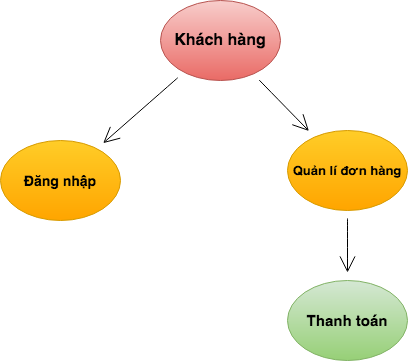

The diagram above was exported from draw.io. Its source (the exported page's mxGraphModel, read from the mxfile embedded in the PNG):
<mxGraphModel dx="1199" dy="546" grid="1" gridSize="10" guides="1" tooltips="1" connect="1" arrows="1" fold="1" page="1" pageScale="1" pageWidth="413" pageHeight="583" math="0" shadow="0">
  <root>
    <mxCell id="0" />
    <mxCell id="1" parent="0" />
    <mxCell id="RpsvL2v2ApsUGLG4uwpw-4" value="" style="edgeStyle=none;curved=1;rounded=0;orthogonalLoop=1;jettySize=auto;html=1;endArrow=open;startSize=14;endSize=14;sourcePerimeterSpacing=8;targetPerimeterSpacing=8;" edge="1" parent="1" source="RpsvL2v2ApsUGLG4uwpw-1" target="RpsvL2v2ApsUGLG4uwpw-3">
      <mxGeometry relative="1" as="geometry" />
    </mxCell>
    <mxCell id="RpsvL2v2ApsUGLG4uwpw-6" value="" style="edgeStyle=none;curved=1;rounded=0;orthogonalLoop=1;jettySize=auto;html=1;endArrow=open;startSize=14;endSize=14;sourcePerimeterSpacing=8;targetPerimeterSpacing=8;" edge="1" parent="1" source="RpsvL2v2ApsUGLG4uwpw-1" target="RpsvL2v2ApsUGLG4uwpw-5">
      <mxGeometry relative="1" as="geometry" />
    </mxCell>
    <mxCell id="RpsvL2v2ApsUGLG4uwpw-1" value="&lt;font size=&quot;1&quot;&gt;&lt;b style=&quot;font-size: 16px&quot;&gt;Khách hàng&lt;/b&gt;&lt;/font&gt;" style="ellipse;whiteSpace=wrap;html=1;hachureGap=4;pointerEvents=0;gradientColor=#ea6b66;fillColor=#f8cecc;strokeColor=#b85450;" vertex="1" parent="1">
      <mxGeometry x="-40" y="100" width="120" height="80" as="geometry" />
    </mxCell>
    <mxCell id="RpsvL2v2ApsUGLG4uwpw-3" value="&lt;font style=&quot;font-size: 14px&quot;&gt;&lt;b&gt;Đăng nhập&lt;/b&gt;&lt;/font&gt;" style="ellipse;whiteSpace=wrap;html=1;hachureGap=4;pointerEvents=0;gradientColor=#ffa500;fillColor=#ffcd28;strokeColor=#d79b00;" vertex="1" parent="1">
      <mxGeometry x="-200" y="240" width="120" height="80" as="geometry" />
    </mxCell>
    <mxCell id="RpsvL2v2ApsUGLG4uwpw-9" value="" style="edgeStyle=none;curved=1;rounded=0;orthogonalLoop=1;jettySize=auto;html=1;endArrow=open;startSize=14;endSize=14;sourcePerimeterSpacing=8;targetPerimeterSpacing=8;" edge="1" parent="1" source="RpsvL2v2ApsUGLG4uwpw-5" target="RpsvL2v2ApsUGLG4uwpw-8">
      <mxGeometry relative="1" as="geometry" />
    </mxCell>
    <mxCell id="RpsvL2v2ApsUGLG4uwpw-5" value="&lt;b&gt;&lt;font style=&quot;font-size: 13px&quot;&gt;Quản lí đơn hàng&lt;/font&gt;&lt;/b&gt;" style="ellipse;whiteSpace=wrap;html=1;hachureGap=4;pointerEvents=0;gradientColor=#ffa500;fillColor=#ffcd28;strokeColor=#d79b00;" vertex="1" parent="1">
      <mxGeometry x="87" y="230" width="120" height="80" as="geometry" />
    </mxCell>
    <mxCell id="RpsvL2v2ApsUGLG4uwpw-8" value="&lt;font size=&quot;1&quot;&gt;&lt;b style=&quot;font-size: 15px&quot;&gt;Thanh toán&lt;/b&gt;&lt;/font&gt;" style="ellipse;whiteSpace=wrap;html=1;hachureGap=4;pointerEvents=0;gradientColor=#97d077;fillColor=#d5e8d4;strokeColor=#82b366;" vertex="1" parent="1">
      <mxGeometry x="87" y="380" width="120" height="80" as="geometry" />
    </mxCell>
  </root>
</mxGraphModel>